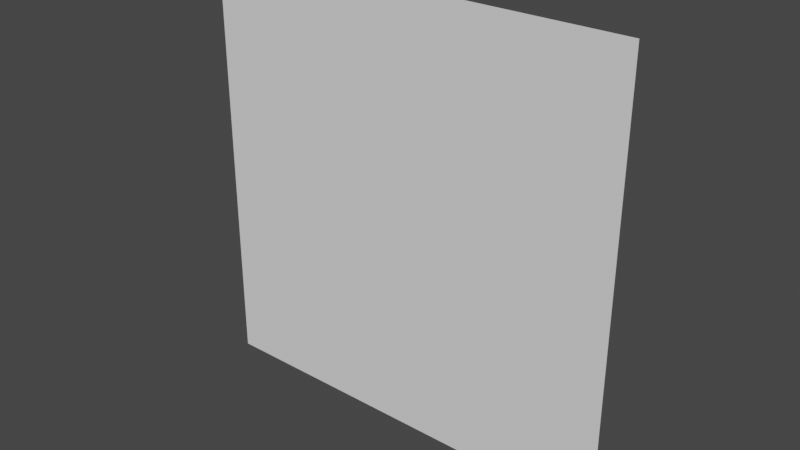 # Source: wall_zn.blend  (saved by Blender 2.83.18; exported with 4.5.12 LTS)
import bpy
from mathutils import Matrix  # noqa: F401  (used for matrix-valued properties, if any)

bpy.ops.wm.read_factory_settings(use_empty=True)
scene = bpy.context.scene
scene.name = 'Scene'

# ---- collections
col_collection = bpy.data.collections.new('Collection'); scene.collection.children.link(col_collection)

# ---- world
world_world = bpy.data.worlds.new('World'); scene.world = world_world
world_world.use_nodes = True; world_world.node_tree.nodes.clear()
_N = world_world.node_tree.nodes; _L = world_world.node_tree.links
n0 = _N.new('ShaderNodeOutputWorld'); n0.name = 'World Output'; n0.location = (300, 300)
n1 = _N.new('ShaderNodeBackground'); n1.name = 'Background'; n1.location = (10, 300)
n1.inputs[0].default_value = (0.05088, 0.05088, 0.05088, 1.0)
_L.new(n1.outputs[0], n0.inputs[0])
n0.is_active_output = True
world_world.color = (0.05088, 0.05088, 0.05088)
world_world.use_sun_shadow = False
world_world.sun_shadow_jitter_overblur = 0.0

# ---- meshes
me_plane = bpy.data.meshes.new('Plane')
me_plane.from_pydata([(1.0, 4.371e-08, 0.0), (1.49e-07, 4.371e-08, 0.0), (1.0, -4.371e-08, 1.0), (1.49e-07, -4.371e-08, 1.0)], [], [(0, 1, 3, 2)])
_uv = me_plane.uv_layers.new(name='UVMap')
_uv.uv.foreach_set('vector', [0.0, 0.0, 1.0, 0.0, 1.0, 1.0, 0.0, 1.0])
me_plane.use_remesh_fix_poles = True
me_plane.use_remesh_preserve_attributes = False
me_plane.use_mirror_vertex_groups = False
me_plane.update()

# ---- objects
ob_plane = bpy.data.objects.new('Plane', me_plane)

# ---- transforms, parenting, visibility, modifiers, constraints
ob_plane.location = (0.0, 0.0, 0.0)
ob_plane.lineart.crease_threshold = 0.0

# ---- collection membership
col_collection.objects.link(ob_plane)

# ---- scene / render settings (as saved in the file)
scene.frame_start = 1; scene.frame_end = 250; scene.frame_set(1)
scene.render.engine = 'BLENDER_EEVEE_NEXT'
scene.cycles.use_denoising = False
scene.cycles.samples = 128
scene.cycles.sampling_pattern = 'TABULATED_SOBOL'
scene.cycles.use_adaptive_sampling = False
scene.cycles.use_light_tree = False
scene.view_settings.view_transform = 'Filmic'
bpy.context.view_layer.update()

# ---- added for rendering (the .blend has no active camera and no usable light): camera, sun
cam_auto = bpy.data.cameras.new('AutoCamera')
cam_auto.lens = 50.0
cam_auto.sensor_width = 36.0
cam_auto.clip_end = 1000.0
ob_auto_camera = bpy.data.objects.new('AutoCamera', cam_auto)
scene.collection.objects.link(ob_auto_camera)
ob_auto_camera.location = (1.80847, -1.57016, 1.54677)
ob_auto_camera.rotation_euler = (1.09748, -7.21219e-08, 0.694738)
scene.camera = ob_auto_camera
light_auto_sun = bpy.data.lights.new('AutoSun', 'SUN')
light_auto_sun.energy = 3.0
light_auto_sun.angle = 0.0523599
ob_auto_sun = bpy.data.objects.new('AutoSun', light_auto_sun)
scene.collection.objects.link(ob_auto_sun)
ob_auto_sun.rotation_euler = (0.872665, 0.174533, 0.523599)
bpy.context.view_layer.update()
